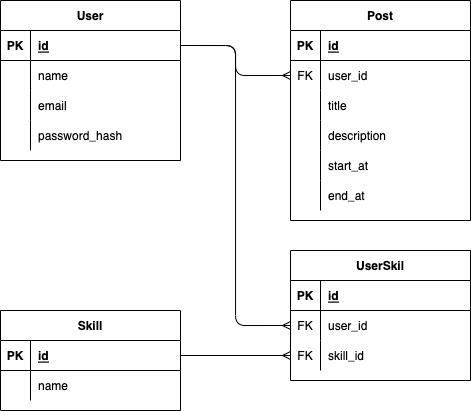

The diagram above was exported from draw.io. Its source (the exported page's mxGraphModel, read from the mxfile embedded in the PNG):
<mxGraphModel dx="898" dy="688" grid="1" gridSize="10" guides="1" tooltips="1" connect="1" arrows="1" fold="1" page="1" pageScale="1" pageWidth="827" pageHeight="1169" math="0" shadow="0">
  <root>
    <mxCell id="0" />
    <mxCell id="1" parent="0" />
    <mxCell id="2" value="User" style="shape=table;startSize=30;container=1;collapsible=1;childLayout=tableLayout;fixedRows=1;rowLines=0;fontStyle=1;align=center;resizeLast=1;" vertex="1" parent="1">
      <mxGeometry x="80" y="80" width="180" height="160" as="geometry" />
    </mxCell>
    <mxCell id="3" value="" style="shape=partialRectangle;collapsible=0;dropTarget=0;pointerEvents=0;fillColor=none;top=0;left=0;bottom=1;right=0;points=[[0,0.5],[1,0.5]];portConstraint=eastwest;" vertex="1" parent="2">
      <mxGeometry y="30" width="180" height="30" as="geometry" />
    </mxCell>
    <mxCell id="4" value="PK" style="shape=partialRectangle;connectable=0;fillColor=none;top=0;left=0;bottom=0;right=0;fontStyle=1;overflow=hidden;" vertex="1" parent="3">
      <mxGeometry width="30" height="30" as="geometry">
        <mxRectangle width="30" height="30" as="alternateBounds" />
      </mxGeometry>
    </mxCell>
    <mxCell id="5" value="id" style="shape=partialRectangle;connectable=0;fillColor=none;top=0;left=0;bottom=0;right=0;align=left;spacingLeft=6;fontStyle=5;overflow=hidden;" vertex="1" parent="3">
      <mxGeometry x="30" width="150" height="30" as="geometry">
        <mxRectangle width="150" height="30" as="alternateBounds" />
      </mxGeometry>
    </mxCell>
    <mxCell id="6" value="" style="shape=partialRectangle;collapsible=0;dropTarget=0;pointerEvents=0;fillColor=none;top=0;left=0;bottom=0;right=0;points=[[0,0.5],[1,0.5]];portConstraint=eastwest;" vertex="1" parent="2">
      <mxGeometry y="60" width="180" height="30" as="geometry" />
    </mxCell>
    <mxCell id="7" value="" style="shape=partialRectangle;connectable=0;fillColor=none;top=0;left=0;bottom=0;right=0;editable=1;overflow=hidden;" vertex="1" parent="6">
      <mxGeometry width="30" height="30" as="geometry">
        <mxRectangle width="30" height="30" as="alternateBounds" />
      </mxGeometry>
    </mxCell>
    <mxCell id="8" value="name" style="shape=partialRectangle;connectable=0;fillColor=none;top=0;left=0;bottom=0;right=0;align=left;spacingLeft=6;overflow=hidden;" vertex="1" parent="6">
      <mxGeometry x="30" width="150" height="30" as="geometry">
        <mxRectangle width="150" height="30" as="alternateBounds" />
      </mxGeometry>
    </mxCell>
    <mxCell id="9" value="" style="shape=partialRectangle;collapsible=0;dropTarget=0;pointerEvents=0;fillColor=none;top=0;left=0;bottom=0;right=0;points=[[0,0.5],[1,0.5]];portConstraint=eastwest;" vertex="1" parent="2">
      <mxGeometry y="90" width="180" height="30" as="geometry" />
    </mxCell>
    <mxCell id="10" value="" style="shape=partialRectangle;connectable=0;fillColor=none;top=0;left=0;bottom=0;right=0;editable=1;overflow=hidden;" vertex="1" parent="9">
      <mxGeometry width="30" height="30" as="geometry">
        <mxRectangle width="30" height="30" as="alternateBounds" />
      </mxGeometry>
    </mxCell>
    <mxCell id="11" value="email" style="shape=partialRectangle;connectable=0;fillColor=none;top=0;left=0;bottom=0;right=0;align=left;spacingLeft=6;overflow=hidden;" vertex="1" parent="9">
      <mxGeometry x="30" width="150" height="30" as="geometry">
        <mxRectangle width="150" height="30" as="alternateBounds" />
      </mxGeometry>
    </mxCell>
    <mxCell id="12" value="" style="shape=partialRectangle;collapsible=0;dropTarget=0;pointerEvents=0;fillColor=none;top=0;left=0;bottom=0;right=0;points=[[0,0.5],[1,0.5]];portConstraint=eastwest;" vertex="1" parent="2">
      <mxGeometry y="120" width="180" height="30" as="geometry" />
    </mxCell>
    <mxCell id="13" value="" style="shape=partialRectangle;connectable=0;fillColor=none;top=0;left=0;bottom=0;right=0;editable=1;overflow=hidden;" vertex="1" parent="12">
      <mxGeometry width="30" height="30" as="geometry">
        <mxRectangle width="30" height="30" as="alternateBounds" />
      </mxGeometry>
    </mxCell>
    <mxCell id="14" value="password_hash" style="shape=partialRectangle;connectable=0;fillColor=none;top=0;left=0;bottom=0;right=0;align=left;spacingLeft=6;overflow=hidden;" vertex="1" parent="12">
      <mxGeometry x="30" width="150" height="30" as="geometry">
        <mxRectangle width="150" height="30" as="alternateBounds" />
      </mxGeometry>
    </mxCell>
    <mxCell id="20" value="Post" style="shape=table;startSize=30;container=1;collapsible=1;childLayout=tableLayout;fixedRows=1;rowLines=0;fontStyle=1;align=center;resizeLast=1;" vertex="1" parent="1">
      <mxGeometry x="370" y="80" width="180" height="220" as="geometry" />
    </mxCell>
    <mxCell id="21" value="" style="shape=partialRectangle;collapsible=0;dropTarget=0;pointerEvents=0;fillColor=none;top=0;left=0;bottom=1;right=0;points=[[0,0.5],[1,0.5]];portConstraint=eastwest;" vertex="1" parent="20">
      <mxGeometry y="30" width="180" height="30" as="geometry" />
    </mxCell>
    <mxCell id="22" value="PK" style="shape=partialRectangle;connectable=0;fillColor=none;top=0;left=0;bottom=0;right=0;fontStyle=1;overflow=hidden;" vertex="1" parent="21">
      <mxGeometry width="30" height="30" as="geometry">
        <mxRectangle width="30" height="30" as="alternateBounds" />
      </mxGeometry>
    </mxCell>
    <mxCell id="23" value="id" style="shape=partialRectangle;connectable=0;fillColor=none;top=0;left=0;bottom=0;right=0;align=left;spacingLeft=6;fontStyle=5;overflow=hidden;" vertex="1" parent="21">
      <mxGeometry x="30" width="150" height="30" as="geometry">
        <mxRectangle width="150" height="30" as="alternateBounds" />
      </mxGeometry>
    </mxCell>
    <mxCell id="24" value="" style="shape=partialRectangle;collapsible=0;dropTarget=0;pointerEvents=0;fillColor=none;top=0;left=0;bottom=0;right=0;points=[[0,0.5],[1,0.5]];portConstraint=eastwest;" vertex="1" parent="20">
      <mxGeometry y="60" width="180" height="30" as="geometry" />
    </mxCell>
    <mxCell id="25" value="FK" style="shape=partialRectangle;connectable=0;fillColor=none;top=0;left=0;bottom=0;right=0;editable=1;overflow=hidden;" vertex="1" parent="24">
      <mxGeometry width="30" height="30" as="geometry">
        <mxRectangle width="30" height="30" as="alternateBounds" />
      </mxGeometry>
    </mxCell>
    <mxCell id="26" value="user_id" style="shape=partialRectangle;connectable=0;fillColor=none;top=0;left=0;bottom=0;right=0;align=left;spacingLeft=6;overflow=hidden;" vertex="1" parent="24">
      <mxGeometry x="30" width="150" height="30" as="geometry">
        <mxRectangle width="150" height="30" as="alternateBounds" />
      </mxGeometry>
    </mxCell>
    <mxCell id="27" value="" style="shape=partialRectangle;collapsible=0;dropTarget=0;pointerEvents=0;fillColor=none;top=0;left=0;bottom=0;right=0;points=[[0,0.5],[1,0.5]];portConstraint=eastwest;" vertex="1" parent="20">
      <mxGeometry y="90" width="180" height="30" as="geometry" />
    </mxCell>
    <mxCell id="28" value="" style="shape=partialRectangle;connectable=0;fillColor=none;top=0;left=0;bottom=0;right=0;editable=1;overflow=hidden;" vertex="1" parent="27">
      <mxGeometry width="30" height="30" as="geometry">
        <mxRectangle width="30" height="30" as="alternateBounds" />
      </mxGeometry>
    </mxCell>
    <mxCell id="29" value="title" style="shape=partialRectangle;connectable=0;fillColor=none;top=0;left=0;bottom=0;right=0;align=left;spacingLeft=6;overflow=hidden;" vertex="1" parent="27">
      <mxGeometry x="30" width="150" height="30" as="geometry">
        <mxRectangle width="150" height="30" as="alternateBounds" />
      </mxGeometry>
    </mxCell>
    <mxCell id="30" value="" style="shape=partialRectangle;collapsible=0;dropTarget=0;pointerEvents=0;fillColor=none;top=0;left=0;bottom=0;right=0;points=[[0,0.5],[1,0.5]];portConstraint=eastwest;" vertex="1" parent="20">
      <mxGeometry y="120" width="180" height="30" as="geometry" />
    </mxCell>
    <mxCell id="31" value="" style="shape=partialRectangle;connectable=0;fillColor=none;top=0;left=0;bottom=0;right=0;editable=1;overflow=hidden;" vertex="1" parent="30">
      <mxGeometry width="30" height="30" as="geometry">
        <mxRectangle width="30" height="30" as="alternateBounds" />
      </mxGeometry>
    </mxCell>
    <mxCell id="32" value="description" style="shape=partialRectangle;connectable=0;fillColor=none;top=0;left=0;bottom=0;right=0;align=left;spacingLeft=6;overflow=hidden;" vertex="1" parent="30">
      <mxGeometry x="30" width="150" height="30" as="geometry">
        <mxRectangle width="150" height="30" as="alternateBounds" />
      </mxGeometry>
    </mxCell>
    <mxCell id="33" style="shape=partialRectangle;collapsible=0;dropTarget=0;pointerEvents=0;fillColor=none;top=0;left=0;bottom=0;right=0;points=[[0,0.5],[1,0.5]];portConstraint=eastwest;" vertex="1" parent="20">
      <mxGeometry y="150" width="180" height="30" as="geometry" />
    </mxCell>
    <mxCell id="34" style="shape=partialRectangle;connectable=0;fillColor=none;top=0;left=0;bottom=0;right=0;editable=1;overflow=hidden;" vertex="1" parent="33">
      <mxGeometry width="30" height="30" as="geometry">
        <mxRectangle width="30" height="30" as="alternateBounds" />
      </mxGeometry>
    </mxCell>
    <mxCell id="35" value="start_at" style="shape=partialRectangle;connectable=0;fillColor=none;top=0;left=0;bottom=0;right=0;align=left;spacingLeft=6;overflow=hidden;" vertex="1" parent="33">
      <mxGeometry x="30" width="150" height="30" as="geometry">
        <mxRectangle width="150" height="30" as="alternateBounds" />
      </mxGeometry>
    </mxCell>
    <mxCell id="36" style="shape=partialRectangle;collapsible=0;dropTarget=0;pointerEvents=0;fillColor=none;top=0;left=0;bottom=0;right=0;points=[[0,0.5],[1,0.5]];portConstraint=eastwest;" vertex="1" parent="20">
      <mxGeometry y="180" width="180" height="30" as="geometry" />
    </mxCell>
    <mxCell id="37" style="shape=partialRectangle;connectable=0;fillColor=none;top=0;left=0;bottom=0;right=0;editable=1;overflow=hidden;" vertex="1" parent="36">
      <mxGeometry width="30" height="30" as="geometry">
        <mxRectangle width="30" height="30" as="alternateBounds" />
      </mxGeometry>
    </mxCell>
    <mxCell id="38" value="end_at" style="shape=partialRectangle;connectable=0;fillColor=none;top=0;left=0;bottom=0;right=0;align=left;spacingLeft=6;overflow=hidden;" vertex="1" parent="36">
      <mxGeometry x="30" width="150" height="30" as="geometry">
        <mxRectangle width="150" height="30" as="alternateBounds" />
      </mxGeometry>
    </mxCell>
    <mxCell id="40" style="edgeStyle=orthogonalEdgeStyle;html=1;exitX=1;exitY=0.5;exitDx=0;exitDy=0;entryX=0;entryY=0.5;entryDx=0;entryDy=0;rounded=1;endArrow=ERmany;endFill=0;" edge="1" parent="1" source="3" target="24">
      <mxGeometry relative="1" as="geometry" />
    </mxCell>
    <mxCell id="41" value="UserSkil" style="shape=table;startSize=30;container=1;collapsible=1;childLayout=tableLayout;fixedRows=1;rowLines=0;fontStyle=1;align=center;resizeLast=1;" vertex="1" parent="1">
      <mxGeometry x="370" y="330" width="180" height="130" as="geometry" />
    </mxCell>
    <mxCell id="42" value="" style="shape=partialRectangle;collapsible=0;dropTarget=0;pointerEvents=0;fillColor=none;top=0;left=0;bottom=1;right=0;points=[[0,0.5],[1,0.5]];portConstraint=eastwest;" vertex="1" parent="41">
      <mxGeometry y="30" width="180" height="30" as="geometry" />
    </mxCell>
    <mxCell id="43" value="PK" style="shape=partialRectangle;connectable=0;fillColor=none;top=0;left=0;bottom=0;right=0;fontStyle=1;overflow=hidden;" vertex="1" parent="42">
      <mxGeometry width="30" height="30" as="geometry">
        <mxRectangle width="30" height="30" as="alternateBounds" />
      </mxGeometry>
    </mxCell>
    <mxCell id="44" value="id" style="shape=partialRectangle;connectable=0;fillColor=none;top=0;left=0;bottom=0;right=0;align=left;spacingLeft=6;fontStyle=5;overflow=hidden;" vertex="1" parent="42">
      <mxGeometry x="30" width="150" height="30" as="geometry">
        <mxRectangle width="150" height="30" as="alternateBounds" />
      </mxGeometry>
    </mxCell>
    <mxCell id="45" value="" style="shape=partialRectangle;collapsible=0;dropTarget=0;pointerEvents=0;fillColor=none;top=0;left=0;bottom=0;right=0;points=[[0,0.5],[1,0.5]];portConstraint=eastwest;" vertex="1" parent="41">
      <mxGeometry y="60" width="180" height="30" as="geometry" />
    </mxCell>
    <mxCell id="46" value="FK" style="shape=partialRectangle;connectable=0;fillColor=none;top=0;left=0;bottom=0;right=0;editable=1;overflow=hidden;" vertex="1" parent="45">
      <mxGeometry width="30" height="30" as="geometry">
        <mxRectangle width="30" height="30" as="alternateBounds" />
      </mxGeometry>
    </mxCell>
    <mxCell id="47" value="user_id" style="shape=partialRectangle;connectable=0;fillColor=none;top=0;left=0;bottom=0;right=0;align=left;spacingLeft=6;overflow=hidden;" vertex="1" parent="45">
      <mxGeometry x="30" width="150" height="30" as="geometry">
        <mxRectangle width="150" height="30" as="alternateBounds" />
      </mxGeometry>
    </mxCell>
    <mxCell id="48" value="" style="shape=partialRectangle;collapsible=0;dropTarget=0;pointerEvents=0;fillColor=none;top=0;left=0;bottom=0;right=0;points=[[0,0.5],[1,0.5]];portConstraint=eastwest;" vertex="1" parent="41">
      <mxGeometry y="90" width="180" height="30" as="geometry" />
    </mxCell>
    <mxCell id="49" value="FK" style="shape=partialRectangle;connectable=0;fillColor=none;top=0;left=0;bottom=0;right=0;editable=1;overflow=hidden;" vertex="1" parent="48">
      <mxGeometry width="30" height="30" as="geometry">
        <mxRectangle width="30" height="30" as="alternateBounds" />
      </mxGeometry>
    </mxCell>
    <mxCell id="50" value="skill_id" style="shape=partialRectangle;connectable=0;fillColor=none;top=0;left=0;bottom=0;right=0;align=left;spacingLeft=6;overflow=hidden;" vertex="1" parent="48">
      <mxGeometry x="30" width="150" height="30" as="geometry">
        <mxRectangle width="150" height="30" as="alternateBounds" />
      </mxGeometry>
    </mxCell>
    <mxCell id="54" style="edgeStyle=orthogonalEdgeStyle;rounded=1;html=1;exitX=1;exitY=0.5;exitDx=0;exitDy=0;entryX=0;entryY=0.5;entryDx=0;entryDy=0;endArrow=ERmany;endFill=0;jumpStyle=none;" edge="1" parent="1" source="3" target="45">
      <mxGeometry relative="1" as="geometry" />
    </mxCell>
    <mxCell id="55" value="Skill" style="shape=table;startSize=30;container=1;collapsible=1;childLayout=tableLayout;fixedRows=1;rowLines=0;fontStyle=1;align=center;resizeLast=1;" vertex="1" parent="1">
      <mxGeometry x="80" y="390" width="180" height="100" as="geometry" />
    </mxCell>
    <mxCell id="56" value="" style="shape=partialRectangle;collapsible=0;dropTarget=0;pointerEvents=0;fillColor=none;top=0;left=0;bottom=1;right=0;points=[[0,0.5],[1,0.5]];portConstraint=eastwest;" vertex="1" parent="55">
      <mxGeometry y="30" width="180" height="30" as="geometry" />
    </mxCell>
    <mxCell id="57" value="PK" style="shape=partialRectangle;connectable=0;fillColor=none;top=0;left=0;bottom=0;right=0;fontStyle=1;overflow=hidden;" vertex="1" parent="56">
      <mxGeometry width="30" height="30" as="geometry">
        <mxRectangle width="30" height="30" as="alternateBounds" />
      </mxGeometry>
    </mxCell>
    <mxCell id="58" value="id" style="shape=partialRectangle;connectable=0;fillColor=none;top=0;left=0;bottom=0;right=0;align=left;spacingLeft=6;fontStyle=5;overflow=hidden;" vertex="1" parent="56">
      <mxGeometry x="30" width="150" height="30" as="geometry">
        <mxRectangle width="150" height="30" as="alternateBounds" />
      </mxGeometry>
    </mxCell>
    <mxCell id="59" value="" style="shape=partialRectangle;collapsible=0;dropTarget=0;pointerEvents=0;fillColor=none;top=0;left=0;bottom=0;right=0;points=[[0,0.5],[1,0.5]];portConstraint=eastwest;" vertex="1" parent="55">
      <mxGeometry y="60" width="180" height="30" as="geometry" />
    </mxCell>
    <mxCell id="60" value="" style="shape=partialRectangle;connectable=0;fillColor=none;top=0;left=0;bottom=0;right=0;editable=1;overflow=hidden;" vertex="1" parent="59">
      <mxGeometry width="30" height="30" as="geometry">
        <mxRectangle width="30" height="30" as="alternateBounds" />
      </mxGeometry>
    </mxCell>
    <mxCell id="61" value="name" style="shape=partialRectangle;connectable=0;fillColor=none;top=0;left=0;bottom=0;right=0;align=left;spacingLeft=6;overflow=hidden;" vertex="1" parent="59">
      <mxGeometry x="30" width="150" height="30" as="geometry">
        <mxRectangle width="150" height="30" as="alternateBounds" />
      </mxGeometry>
    </mxCell>
    <mxCell id="68" style="edgeStyle=orthogonalEdgeStyle;rounded=1;jumpStyle=none;html=1;entryX=0;entryY=0.5;entryDx=0;entryDy=0;endArrow=ERmany;endFill=0;" edge="1" parent="1" source="56" target="48">
      <mxGeometry relative="1" as="geometry" />
    </mxCell>
  </root>
</mxGraphModel>